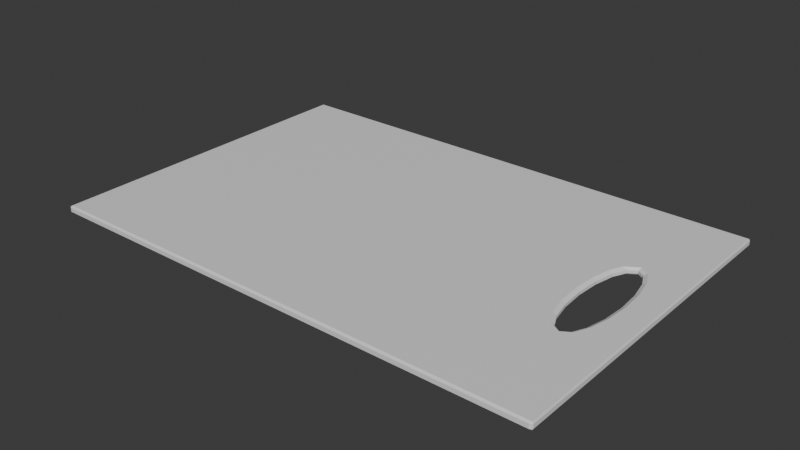 # Source: Cutting_Board.blend  (saved by Blender 4.3.34; exported with 4.5.12 LTS)
import bpy
from mathutils import Matrix  # noqa: F401  (used for matrix-valued properties, if any)

bpy.ops.wm.read_factory_settings(use_empty=True)
scene = bpy.context.scene
scene.name = 'Scene'

# ---- collections
col_collection = bpy.data.collections.new('Collection'); scene.collection.children.link(col_collection)

# ---- materials (node trees are filled in below, after node groups)
mat_body = bpy.data.materials.new('Body')

# ---- material node trees
mat_body.use_nodes = True; mat_body.node_tree.nodes.clear()
_N = mat_body.node_tree.nodes; _L = mat_body.node_tree.links
n0 = _N.new('ShaderNodeBsdfPrincipled'); n0.name = 'Principled BSDF'; n0.location = (10, 300)
n1 = _N.new('ShaderNodeOutputMaterial'); n1.name = 'Material Output'; n1.location = (300, 300)
_L.new(n0.outputs[0], n1.inputs[0])
n1.is_active_output = True

# ---- world
world_world = bpy.data.worlds.new('World'); scene.world = world_world
world_world.use_nodes = True; world_world.node_tree.nodes.clear()
_N = world_world.node_tree.nodes; _L = world_world.node_tree.links
n0 = _N.new('ShaderNodeOutputWorld'); n0.name = 'World Output'; n0.location = (300, 300)
n1 = _N.new('ShaderNodeBackground'); n1.name = 'Background'; n1.location = (10, 300)
n1.inputs[0].default_value = (0.05088, 0.05088, 0.05088, 1.0)
_L.new(n1.outputs[0], n0.inputs[0])
n0.is_active_output = True
world_world.color = (0.05088, 0.05088, 0.05088)
world_world.sun_shadow_jitter_overblur = 0.0

# ---- meshes
me_plane = bpy.data.meshes.new('Plane')
me_plane.from_pydata([(-1.0, -0.9897, 0.0103), (-0.9897, -0.9887, 0.0), (-0.9897, -1.0, 0.0103), (1.0, -0.9897, 0.0103), (0.9897, -1.0, 0.0103), (0.9966, -0.9886, 0.0), (-0.9897, 1.0, 0.0103), (-0.9897, 0.9887, 0.0), (-1.0, 0.9897, 0.0103), (1.0, 0.9897, 0.0103), (0.9966, 0.9886, 0.0), (0.9897, 1.0, 0.0103), (1.0, -0.9897, 0.04065), (0.9966, -0.9886, 0.05096), (0.9897, -1.0, 0.04065), (1.0, 0.9897, 0.04065), (0.9897, 1.0, 0.04065), (0.9966, 0.9886, 0.05096), (-0.9897, 1.0, 0.04065), (-1.0, 0.9897, 0.04065), (-0.9897, 0.9887, 0.05096), (-1.0, -0.9897, 0.04065), (-0.9897, -1.0, 0.04065), (-0.9897, -0.9887, 0.05096), (0.7187, 0.0, 0.0), (0.7334, 0.0, 0.01472), (0.7244, -0.1368, 0.0), (0.7391, -0.1354, 0.01472), (0.7244, 0.1368, 0.0), (0.7391, 0.1354, 0.01472), (0.7638, -0.3259, 0.0), (0.7796, -0.3269, 0.01472), (0.7409, -0.2535, 0.0), (0.7553, -0.2502, 0.01472), (0.7409, 0.2535, 0.0), (0.7553, 0.2502, 0.01472), (0.7796, 0.3269, 0.01472), (0.7638, 0.3259, 0.0), (0.8978, 0.0, 0.0), (0.8831, 0.0, 0.01472), (0.892, -0.1368, 0.0), (0.8774, -0.1354, 0.01472), (0.892, 0.1368, 0.0), (0.8774, 0.1354, 0.01472), (0.8481, -0.3402, 0.0), (0.8369, -0.3269, 0.01472), (0.8755, -0.2535, 0.0), (0.8611, -0.2502, 0.01472), (0.8755, 0.2535, 0.0), (0.8611, 0.2502, 0.01472), (0.8481, 0.3402, 0.0), (0.8369, 0.3269, 0.01472), (0.8082, 0.3539, 0.01472), (0.8138, 0.3726, 0.0), (0.8138, -0.3726, 0.0), (0.8082, -0.3539, 0.01472), (0.8082, -0.3539, 0.03624), (0.8138, -0.3726, 0.05096), (0.8138, 0.3726, 0.05096), (0.8082, 0.3539, 0.03624), (0.8369, 0.3269, 0.03624), (0.8481, 0.3402, 0.05096), (0.8611, 0.2502, 0.03624), (0.8755, 0.2535, 0.05096), (0.8774, 0.1354, 0.03624), (0.892, 0.1368, 0.05096), (0.8831, 0.0, 0.03624), (0.8978, 0.0, 0.05096), (0.8774, -0.1354, 0.03624), (0.892, -0.1368, 0.05096), (0.8611, -0.2502, 0.03624), (0.8755, -0.2535, 0.05096), (0.8369, -0.3269, 0.03624), (0.8481, -0.3402, 0.05096), (0.7638, 0.3259, 0.05096), (0.7796, 0.3269, 0.03624), (0.7796, -0.3269, 0.03624), (0.7638, -0.3259, 0.05096), (0.7553, -0.2502, 0.03624), (0.7409, -0.2535, 0.05096), (0.7391, -0.1354, 0.03624), (0.7244, -0.1368, 0.05096), (0.7334, 0.0, 0.03624), (0.7187, 0.0, 0.05096), (0.7391, 0.1354, 0.03624), (0.7244, 0.1368, 0.05096), (0.7553, 0.2502, 0.03624), (0.7409, 0.2535, 0.05096)], [], [(3, 9, 15, 12), (2, 4, 14, 22), (58, 17, 20, 23, 13, 57, 77, 79, 81, 83, 85, 87, 74), (11, 6, 18, 16), (35, 36, 75, 86), (45, 55, 56, 72), (29, 35, 86, 84), (51, 49, 62, 60), (13, 17, 58, 61, 63, 65, 67, 69, 71, 73, 57), (33, 27, 80, 78), (5, 54, 44, 46, 40, 38, 42, 48, 50, 53, 10), (52, 51, 60, 59), (27, 25, 82, 80), (47, 45, 72, 70), (55, 31, 76, 56), (25, 29, 84, 82), (41, 47, 70, 68), (36, 52, 59, 75), (39, 41, 68, 66), (43, 39, 66, 64), (31, 33, 78, 76), (49, 43, 64, 62), (0, 1, 2), (3, 4, 5), (6, 7, 8), (9, 10, 11), (12, 13, 14), (15, 16, 17), (18, 19, 20), (21, 22, 23), (5, 10, 9, 3), (6, 11, 10, 7), (0, 8, 7, 1), (1, 5, 4, 2), (12, 15, 17, 13), (20, 17, 16, 18), (23, 20, 19, 21), (22, 14, 13, 23), (11, 16, 15, 9), (14, 4, 3, 12), (8, 19, 18, 6), (2, 22, 21, 0), (8, 0, 21, 19), (51, 52, 53, 50), (49, 51, 50, 48), (43, 49, 48, 42), (39, 43, 42, 38), (38, 40, 41, 39), (40, 46, 47, 41), (45, 47, 46, 44), (44, 54, 55, 45), (37, 53, 52, 36), (31, 55, 54, 30), (30, 32, 33, 31), (27, 33, 32, 26), (25, 27, 26, 24), (24, 28, 29, 25), (28, 34, 35, 29), (34, 37, 36, 35), (61, 58, 59, 60), (63, 61, 60, 62), (65, 63, 62, 64), (67, 65, 64, 66), (66, 68, 69, 67), (68, 70, 71, 69), (73, 71, 70, 72), (72, 56, 57, 73), (75, 59, 58, 74), (77, 57, 56, 76), (76, 78, 79, 77), (81, 79, 78, 80), (83, 81, 80, 82), (82, 84, 85, 83), (84, 86, 87, 85), (86, 75, 74, 87), (53, 37, 34, 28, 24, 26, 32, 30, 54, 5, 1, 7, 10)])
_uv = me_plane.uv_layers.new(name='UVMap')
_uv.uv.foreach_set('vector', [0.9975, -1.312e-08, 0.9975, 0.3756, 0.9899, 0.3756, 0.9899, -1.369e-08, 0.002547, 0.9865, 0.002547, 0.4971, 0.01005, 0.4971, 0.01005, 0.9865, 0.4485, 0.3394, 0.4937, 0.4917, 0.002547, 0.4917, 0.002547, 0.002797, 0.4937, 0.002807, 0.4485, 0.1551, 0.4361, 0.1667, 0.4305, 0.1846, 0.4264, 0.2135, 0.425, 0.2473, 0.4264, 0.2811, 0.4305, 0.3099, 0.4361, 0.3278, 0.9975, 0.3792, 0.9975, 0.693, 0.9899, 0.693, 0.9899, 0.3792, 0.03416, 0.622, 0.03416, 0.6327, 0.02884, 0.6327, 0.02884, 0.622, 0.04312, 0.6245, 0.04312, 0.634, 0.0378, 0.634, 0.0378, 0.6245, 0.03416, 0.6028, 0.03416, 0.622, 0.02884, 0.622, 0.02884, 0.6028, 0.04312, 0.4945, 0.04312, 0.5062, 0.0378, 0.5062, 0.0378, 0.4945, 0.4937, 0.002807, 0.4937, 0.4917, 0.4485, 0.3394, 0.457, 0.3314, 0.4638, 0.3099, 0.4678, 0.2811, 0.4693, 0.2473, 0.4678, 0.2135, 0.4638, 0.1846, 0.457, 0.1632, 0.4485, 0.1551, 0.03416, 0.527, 0.03416, 0.5514, 0.02884, 0.5514, 0.02884, 0.527, 0.4937, 0.002807, 0.5389, 0.1551, 0.5304, 0.1632, 0.5236, 0.1846, 0.5196, 0.2135, 0.5181, 0.2473, 0.5196, 0.2811, 0.5236, 0.3099, 0.5304, 0.3314, 0.5389, 0.3394, 0.4937, 0.4917, 0.05208, 0.5055, 0.05208, 0.5126, 0.04676, 0.5126, 0.04676, 0.5055, 0.03416, 0.5514, 0.03416, 0.578, 0.02884, 0.578, 0.02884, 0.5514, 0.04312, 0.6056, 0.04312, 0.6245, 0.0378, 0.6245, 0.0378, 0.6056, 0.03416, 0.499, 0.03416, 0.5086, 0.02884, 0.5086, 0.02884, 0.499, 0.03416, 0.578, 0.03416, 0.6028, 0.02884, 0.6028, 0.02884, 0.578, 0.04312, 0.5804, 0.04312, 0.6056, 0.0378, 0.6056, 0.0378, 0.5804, 0.05208, 0.4984, 0.05208, 0.5055, 0.04676, 0.5055, 0.04676, 0.4984, 0.04312, 0.5527, 0.04312, 0.5804, 0.0378, 0.5804, 0.0378, 0.5527, 0.04312, 0.5266, 0.04312, 0.5527, 0.0378, 0.5527, 0.0378, 0.5266, 0.03416, 0.5086, 0.03416, 0.527, 0.02884, 0.527, 0.02884, 0.5086, 0.04312, 0.5062, 0.04312, 0.5266, 0.0378, 0.5266, 0.0378, 0.5062, 0.9874, 0.002547, 0.9849, 0.002797, 0.9849, 0.0, 0.002547, 0.4945, 0.002547, 0.4971, -1.824e-10, 0.4954, 0.01515, 0.8914, 0.0126, 0.8892, 0.01515, 0.8879, 0.9975, 0.3756, 1.0, 0.3759, 0.9975, 0.3792, 0.01005, 0.4945, 0.0126, 0.4954, 0.01005, 0.4971, 0.9899, 0.3756, 0.9899, 0.3792, 0.9874, 0.3759, 0.02265, 0.8914, 0.02265, 0.8879, 0.0252, 0.8892, 0.0, 0.002547, 0.002547, 0.0, 0.002547, 0.002797, 1.0, 0.0007331, 1.0, 0.3759, 0.9975, 0.3756, 0.9975, -1.312e-08, 0.9849, 0.4945, 0.4954, 0.4945, 0.4937, 0.4917, 0.9849, 0.4917, 0.9874, 0.002547, 0.9874, 0.492, 0.9849, 0.4917, 0.9849, 0.002797, 0.9849, 0.002797, 0.4937, 0.002807, 0.4954, 0.0, 0.9849, 0.0, 0.9899, -1.369e-08, 0.9899, 0.3756, 0.9874, 0.3759, 0.9874, 0.0007331, 0.002547, 0.4917, 0.4937, 0.4917, 0.492, 0.4945, 0.002547, 0.4945, 0.002547, 0.002797, 0.002547, 0.4917, 0.0, 0.492, 0.0, 0.002547, 0.002547, 0.0, 0.492, 0.0, 0.4937, 0.002807, 0.002547, 0.002797, 0.9975, 0.3792, 0.9899, 0.3792, 0.9899, 0.3756, 0.9975, 0.3756, 0.01005, 0.4971, 0.002547, 0.4971, 0.002547, 0.4945, 0.01005, 0.4945, 0.01515, 0.8879, 0.02265, 0.8879, 0.02265, 0.8914, 0.01515, 0.8914, 0.002547, 0.9865, 0.01005, 0.9865, 0.01005, 0.9891, 0.002547, 0.9891, 0.01515, 0.8879, 0.01515, 0.4945, 0.02265, 0.4945, 0.02265, 0.8879, 0.5332, 0.3281, 0.5403, 0.3348, 0.5389, 0.3394, 0.5304, 0.3314, 0.5272, 0.3091, 0.5332, 0.3281, 0.5304, 0.3314, 0.5236, 0.3099, 0.5232, 0.2808, 0.5272, 0.3091, 0.5236, 0.3099, 0.5196, 0.2811, 0.5218, 0.2473, 0.5232, 0.2808, 0.5196, 0.2811, 0.5181, 0.2473, 0.5181, 0.2473, 0.5196, 0.2135, 0.5232, 0.2138, 0.5218, 0.2473, 0.5196, 0.2135, 0.5236, 0.1846, 0.5272, 0.1854, 0.5232, 0.2138, 0.5332, 0.1664, 0.5272, 0.1854, 0.5236, 0.1846, 0.5304, 0.1632, 0.5304, 0.1632, 0.5389, 0.1551, 0.5403, 0.1598, 0.5332, 0.1664, 0.05572, 0.4945, 0.05572, 0.5069, 0.05208, 0.5055, 0.05208, 0.4984, 0.03416, 0.5086, 0.03416, 0.499, 0.0378, 0.4945, 0.0378, 0.5113, 0.5513, 0.1667, 0.5569, 0.1846, 0.5534, 0.1854, 0.5474, 0.1664, 0.5574, 0.2138, 0.5534, 0.1854, 0.5569, 0.1846, 0.561, 0.2135, 0.5588, 0.2473, 0.5574, 0.2138, 0.561, 0.2135, 0.5624, 0.2473, 0.5624, 0.2473, 0.561, 0.2811, 0.5574, 0.2808, 0.5588, 0.2473, 0.561, 0.2811, 0.5569, 0.3099, 0.5534, 0.3091, 0.5574, 0.2808, 0.5569, 0.3099, 0.5513, 0.3278, 0.5474, 0.3281, 0.5534, 0.3091, 0.457, 0.3314, 0.4485, 0.3394, 0.4471, 0.3348, 0.4542, 0.3281, 0.4638, 0.3099, 0.457, 0.3314, 0.4542, 0.3281, 0.4602, 0.3091, 0.4678, 0.2811, 0.4638, 0.3099, 0.4602, 0.3091, 0.4642, 0.2808, 0.4693, 0.2473, 0.4678, 0.2811, 0.4642, 0.2808, 0.4656, 0.2473, 0.4656, 0.2473, 0.4642, 0.2138, 0.4678, 0.2135, 0.4693, 0.2473, 0.4642, 0.2138, 0.4602, 0.1854, 0.4638, 0.1846, 0.4678, 0.2135, 0.457, 0.1632, 0.4638, 0.1846, 0.4602, 0.1854, 0.4542, 0.1664, 0.4542, 0.1664, 0.4471, 0.1598, 0.4485, 0.1551, 0.457, 0.1632, 0.04676, 0.4984, 0.04676, 0.5055, 0.04312, 0.5069, 0.04312, 0.4945, 0.0252, 0.5113, 0.0252, 0.4945, 0.02884, 0.499, 0.02884, 0.5086, 0.44, 0.1664, 0.434, 0.1854, 0.4305, 0.1846, 0.4361, 0.1667, 0.4264, 0.2135, 0.4305, 0.1846, 0.434, 0.1854, 0.43, 0.2138, 0.425, 0.2473, 0.4264, 0.2135, 0.43, 0.2138, 0.4286, 0.2473, 0.4286, 0.2473, 0.43, 0.2808, 0.4264, 0.2811, 0.425, 0.2473, 0.43, 0.2808, 0.434, 0.3091, 0.4305, 0.3099, 0.4264, 0.2811, 0.434, 0.3091, 0.44, 0.3281, 0.4361, 0.3278, 0.4305, 0.3099, 0.5389, 0.3394, 0.5513, 0.3278, 0.5569, 0.3099, 0.561, 0.2811, 0.5624, 0.2473, 0.561, 0.2135, 0.5569, 0.1846, 0.5513, 0.1667, 0.5389, 0.1551, 0.4937, 0.002807, 0.9849, 0.002797, 0.9849, 0.4917, 0.4937, 0.4917])
me_plane.materials.append(mat_body)
me_plane.update()

# ---- objects
ob_cutting_board = bpy.data.objects.new('Cutting Board', me_plane)

# ---- transforms, parenting, visibility, modifiers, constraints
ob_cutting_board.location = (0.0, 0.0, 0.0)
ob_cutting_board.scale = (0.2286, 0.1524, 0.1253)

# ---- collection membership
col_collection.objects.link(ob_cutting_board)

# ---- scene / render settings (as saved in the file)
scene.frame_start = 1; scene.frame_end = 250; scene.frame_set(1)
scene.render.engine = 'BLENDER_EEVEE_NEXT'
bpy.context.view_layer.update()

# ---- added for rendering (the .blend has no active camera and no usable light): camera, sun
cam_auto = bpy.data.cameras.new('AutoCamera')
cam_auto.lens = 50.0
cam_auto.sensor_width = 36.0
cam_auto.clip_end = 1000.0
ob_auto_camera = bpy.data.objects.new('AutoCamera', cam_auto)
scene.collection.objects.link(ob_auto_camera)
ob_auto_camera.location = (0.508432, -0.610119, 0.40994)
ob_auto_camera.rotation_euler = (1.09748, -7.21219e-08, 0.694738)
scene.camera = ob_auto_camera
light_auto_sun = bpy.data.lights.new('AutoSun', 'SUN')
light_auto_sun.energy = 3.0
light_auto_sun.angle = 0.0523599
ob_auto_sun = bpy.data.objects.new('AutoSun', light_auto_sun)
scene.collection.objects.link(ob_auto_sun)
ob_auto_sun.rotation_euler = (0.872665, 0.174533, 0.523599)
bpy.context.view_layer.update()
